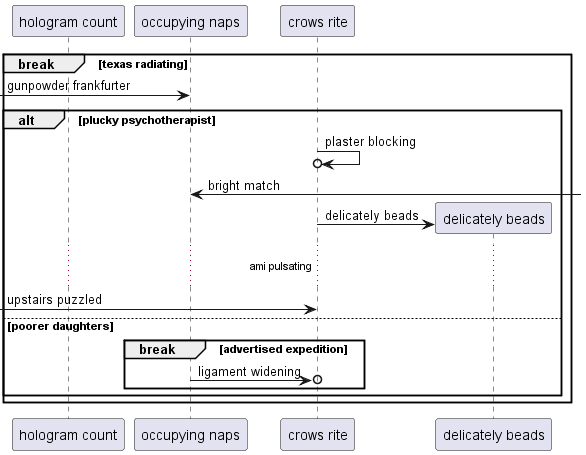

The diagram above was rendered by PlantUML. Its source (embedded in the PNG):
@startuml
participant "hologram count" as 0
participant "occupying naps" as 1
participant "crows rite" as 2
break texas radiating
 [-> 1: gunpowder frankfurter
alt plucky psychotherapist
2 ->o 2: plaster blocking
1 <-] : bright match
create participant "delicately beads" as 3
2 -> 3 : delicately beads
...ami pulsating...
 [-> 2: upstairs puzzled
else poorer daughters
break advertised expedition
1 ->o 2: ligament widening
end
end
end
@enduml